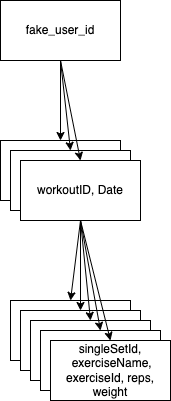

The diagram above was exported from draw.io. Its source (the exported page's mxGraphModel, read from the mxfile embedded in the PNG):
<mxGraphModel dx="1298" dy="737" grid="1" gridSize="10" guides="1" tooltips="1" connect="1" arrows="1" fold="1" page="1" pageScale="1" pageWidth="850" pageHeight="1100" math="0" shadow="0">
  <root>
    <mxCell id="0" />
    <mxCell id="1" parent="0" />
    <mxCell id="nGyjzwYKUeeykxHnjMTC-1" value="fake_user_id" style="rounded=0;whiteSpace=wrap;html=1;" parent="1" vertex="1">
      <mxGeometry x="280" y="80" width="120" height="60" as="geometry" />
    </mxCell>
    <mxCell id="nGyjzwYKUeeykxHnjMTC-10" value="exercise 1" style="rounded=0;whiteSpace=wrap;html=1;" parent="1" vertex="1">
      <mxGeometry x="290" y="380" width="120" height="60" as="geometry" />
    </mxCell>
    <mxCell id="nGyjzwYKUeeykxHnjMTC-11" value="exercise 1" style="rounded=0;whiteSpace=wrap;html=1;" parent="1" vertex="1">
      <mxGeometry x="300" y="390" width="120" height="60" as="geometry" />
    </mxCell>
    <mxCell id="nGyjzwYKUeeykxHnjMTC-12" value="exercise 1" style="rounded=0;whiteSpace=wrap;html=1;" parent="1" vertex="1">
      <mxGeometry x="310" y="400" width="120" height="60" as="geometry" />
    </mxCell>
    <mxCell id="nGyjzwYKUeeykxHnjMTC-13" value="exercise 1" style="rounded=0;whiteSpace=wrap;html=1;" parent="1" vertex="1">
      <mxGeometry x="280" y="220" width="120" height="60" as="geometry" />
    </mxCell>
    <mxCell id="nGyjzwYKUeeykxHnjMTC-14" value="exercise 1" style="rounded=0;whiteSpace=wrap;html=1;" parent="1" vertex="1">
      <mxGeometry x="290" y="230" width="120" height="60" as="geometry" />
    </mxCell>
    <mxCell id="nGyjzwYKUeeykxHnjMTC-36" style="edgeStyle=none;rounded=0;orthogonalLoop=1;jettySize=auto;html=1;exitX=0.5;exitY=1;exitDx=0;exitDy=0;entryX=0.5;entryY=0;entryDx=0;entryDy=0;" parent="1" source="nGyjzwYKUeeykxHnjMTC-15" target="nGyjzwYKUeeykxHnjMTC-20" edge="1">
      <mxGeometry relative="1" as="geometry" />
    </mxCell>
    <mxCell id="nGyjzwYKUeeykxHnjMTC-37" style="edgeStyle=none;rounded=0;orthogonalLoop=1;jettySize=auto;html=1;exitX=0.5;exitY=1;exitDx=0;exitDy=0;entryX=0.5;entryY=0;entryDx=0;entryDy=0;" parent="1" source="nGyjzwYKUeeykxHnjMTC-15" target="nGyjzwYKUeeykxHnjMTC-11" edge="1">
      <mxGeometry relative="1" as="geometry" />
    </mxCell>
    <mxCell id="nGyjzwYKUeeykxHnjMTC-38" style="edgeStyle=none;rounded=0;orthogonalLoop=1;jettySize=auto;html=1;exitX=0.5;exitY=1;exitDx=0;exitDy=0;entryX=0.5;entryY=0;entryDx=0;entryDy=0;" parent="1" source="nGyjzwYKUeeykxHnjMTC-15" target="nGyjzwYKUeeykxHnjMTC-10" edge="1">
      <mxGeometry relative="1" as="geometry" />
    </mxCell>
    <mxCell id="nGyjzwYKUeeykxHnjMTC-15" value="workoutID, Date" style="rounded=0;whiteSpace=wrap;html=1;" parent="1" vertex="1">
      <mxGeometry x="300" y="240" width="120" height="60" as="geometry" />
    </mxCell>
    <mxCell id="nGyjzwYKUeeykxHnjMTC-20" value="exercise 1" style="rounded=0;whiteSpace=wrap;html=1;" parent="1" vertex="1">
      <mxGeometry x="310" y="400" width="120" height="60" as="geometry" />
    </mxCell>
    <mxCell id="nGyjzwYKUeeykxHnjMTC-21" value="exercise 1" style="rounded=0;whiteSpace=wrap;html=1;" parent="1" vertex="1">
      <mxGeometry x="320" y="410" width="120" height="60" as="geometry" />
    </mxCell>
    <mxCell id="nGyjzwYKUeeykxHnjMTC-22" value="singleSetId,&lt;br&gt;&amp;nbsp;exerciseName, exerciseId, reps, weight" style="rounded=0;whiteSpace=wrap;html=1;" parent="1" vertex="1">
      <mxGeometry x="330" y="420" width="120" height="60" as="geometry" />
    </mxCell>
    <mxCell id="nGyjzwYKUeeykxHnjMTC-31" style="edgeStyle=none;rounded=0;orthogonalLoop=1;jettySize=auto;html=1;exitX=0.5;exitY=1;exitDx=0;exitDy=0;entryX=0.5;entryY=0;entryDx=0;entryDy=0;" parent="1" source="nGyjzwYKUeeykxHnjMTC-1" target="nGyjzwYKUeeykxHnjMTC-13" edge="1">
      <mxGeometry relative="1" as="geometry" />
    </mxCell>
    <mxCell id="nGyjzwYKUeeykxHnjMTC-32" style="edgeStyle=none;rounded=0;orthogonalLoop=1;jettySize=auto;html=1;exitX=0.5;exitY=1;exitDx=0;exitDy=0;entryX=0.5;entryY=0;entryDx=0;entryDy=0;" parent="1" source="nGyjzwYKUeeykxHnjMTC-1" target="nGyjzwYKUeeykxHnjMTC-14" edge="1">
      <mxGeometry relative="1" as="geometry" />
    </mxCell>
    <mxCell id="nGyjzwYKUeeykxHnjMTC-33" style="edgeStyle=none;rounded=0;orthogonalLoop=1;jettySize=auto;html=1;exitX=0.5;exitY=1;exitDx=0;exitDy=0;entryX=0.5;entryY=0;entryDx=0;entryDy=0;" parent="1" source="nGyjzwYKUeeykxHnjMTC-1" target="nGyjzwYKUeeykxHnjMTC-15" edge="1">
      <mxGeometry relative="1" as="geometry" />
    </mxCell>
    <mxCell id="nGyjzwYKUeeykxHnjMTC-34" style="edgeStyle=none;rounded=0;orthogonalLoop=1;jettySize=auto;html=1;exitX=0.5;exitY=1;exitDx=0;exitDy=0;entryX=0.5;entryY=0;entryDx=0;entryDy=0;" parent="1" source="nGyjzwYKUeeykxHnjMTC-15" target="nGyjzwYKUeeykxHnjMTC-22" edge="1">
      <mxGeometry relative="1" as="geometry" />
    </mxCell>
    <mxCell id="nGyjzwYKUeeykxHnjMTC-35" style="edgeStyle=none;rounded=0;orthogonalLoop=1;jettySize=auto;html=1;exitX=0.5;exitY=1;exitDx=0;exitDy=0;entryX=0.5;entryY=0;entryDx=0;entryDy=0;" parent="1" source="nGyjzwYKUeeykxHnjMTC-15" target="nGyjzwYKUeeykxHnjMTC-21" edge="1">
      <mxGeometry relative="1" as="geometry" />
    </mxCell>
  </root>
</mxGraphModel>